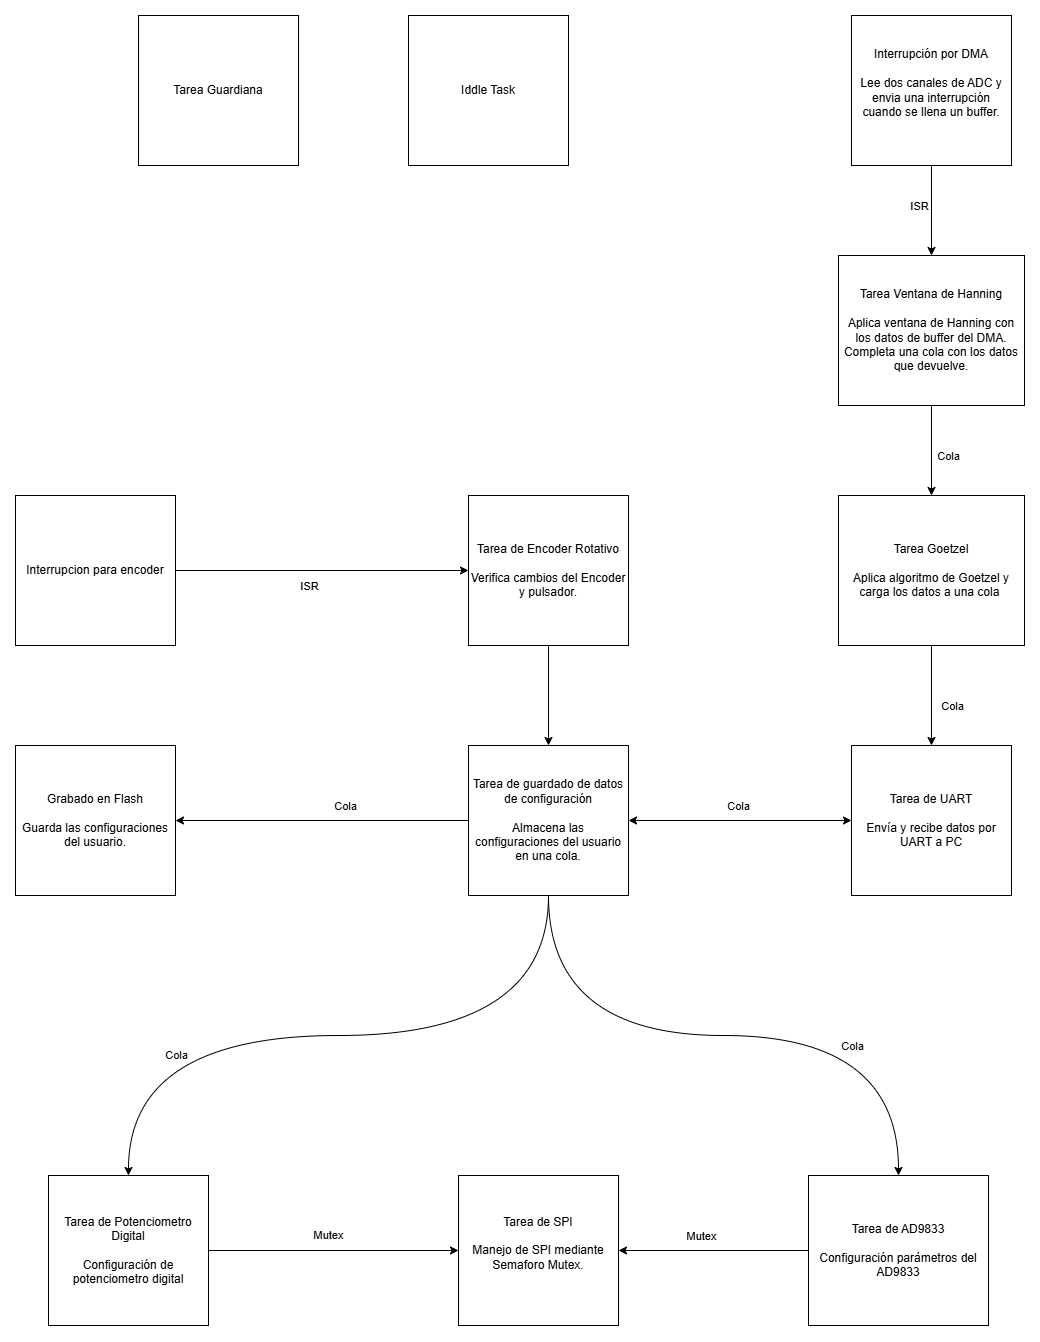

The diagram above was exported from draw.io. Its source (the exported page's mxGraphModel, read from the mxfile embedded in the PNG):
<mxGraphModel dx="2298" dy="940" grid="1" gridSize="10" guides="1" tooltips="1" connect="1" arrows="1" fold="1" page="1" pageScale="1" pageWidth="827" pageHeight="1169" math="0" shadow="0">
  <root>
    <mxCell id="0" />
    <mxCell id="1" parent="0" />
    <mxCell id="gJYi9nbanIax2aeUe3Yz-1" parent="1" style="rounded=0;whiteSpace=wrap;html=1;" value="Tarea Guardiana" vertex="1">
      <mxGeometry height="150" width="160" x="-450" y="190" as="geometry" />
    </mxCell>
    <mxCell id="gJYi9nbanIax2aeUe3Yz-27" edge="1" parent="1" source="gJYi9nbanIax2aeUe3Yz-2" style="edgeStyle=orthogonalEdgeStyle;rounded=0;orthogonalLoop=1;jettySize=auto;html=1;exitX=0;exitY=0.5;exitDx=0;exitDy=0;entryX=1;entryY=0.5;entryDx=0;entryDy=0;curved=1;" target="gJYi9nbanIax2aeUe3Yz-9">
      <mxGeometry relative="1" as="geometry" />
    </mxCell>
    <mxCell id="gJYi9nbanIax2aeUe3Yz-33" connectable="0" parent="gJYi9nbanIax2aeUe3Yz-27" style="edgeLabel;html=1;align=center;verticalAlign=middle;resizable=0;points=[];" value="Mutex" vertex="1">
      <mxGeometry relative="1" x="0.1231" as="geometry">
        <mxPoint x="-1" y="-15" as="offset" />
      </mxGeometry>
    </mxCell>
    <mxCell id="gJYi9nbanIax2aeUe3Yz-2" parent="1" style="rounded=0;whiteSpace=wrap;html=1;" value="Tarea de AD9833&lt;div&gt;&lt;br&gt;&lt;div&gt;Configuración parámetros del AD9833&lt;/div&gt;&lt;/div&gt;" vertex="1">
      <mxGeometry height="150" width="180" x="220" y="1350" as="geometry" />
    </mxCell>
    <mxCell id="gJYi9nbanIax2aeUe3Yz-15" edge="1" parent="1" source="gJYi9nbanIax2aeUe3Yz-3" style="edgeStyle=orthogonalEdgeStyle;rounded=0;orthogonalLoop=1;jettySize=auto;html=1;exitX=0.5;exitY=1;exitDx=0;exitDy=0;entryX=0.5;entryY=0;entryDx=0;entryDy=0;curved=1;" target="gJYi9nbanIax2aeUe3Yz-7">
      <mxGeometry relative="1" as="geometry" />
    </mxCell>
    <mxCell id="gJYi9nbanIax2aeUe3Yz-16" connectable="0" parent="gJYi9nbanIax2aeUe3Yz-15" style="edgeLabel;html=1;align=center;verticalAlign=middle;resizable=0;points=[];" value="Cola" vertex="1">
      <mxGeometry relative="1" x="-0.1056" y="-2" as="geometry">
        <mxPoint x="18" y="10" as="offset" />
      </mxGeometry>
    </mxCell>
    <mxCell id="gJYi9nbanIax2aeUe3Yz-3" parent="1" style="rounded=0;whiteSpace=wrap;html=1;" value="Tarea Ventana de Hanning&lt;div&gt;&lt;br&gt;&lt;/div&gt;&lt;div&gt;Aplica ventana de Hanning con los datos de buffer del DMA. Completa una cola con los datos que devuelve.&lt;/div&gt;" vertex="1">
      <mxGeometry height="150" width="186" x="250" y="430" as="geometry" />
    </mxCell>
    <mxCell id="gJYi9nbanIax2aeUe3Yz-21" edge="1" parent="1" source="gJYi9nbanIax2aeUe3Yz-4" style="edgeStyle=orthogonalEdgeStyle;rounded=0;orthogonalLoop=1;jettySize=auto;html=1;exitX=0;exitY=0.5;exitDx=0;exitDy=0;entryX=1;entryY=0.5;entryDx=0;entryDy=0;curved=1;" target="gJYi9nbanIax2aeUe3Yz-11">
      <mxGeometry relative="1" as="geometry" />
    </mxCell>
    <mxCell id="gJYi9nbanIax2aeUe3Yz-26" connectable="0" parent="gJYi9nbanIax2aeUe3Yz-21" style="edgeLabel;html=1;align=center;verticalAlign=middle;resizable=0;points=[];" value="Cola" vertex="1">
      <mxGeometry relative="1" x="-0.0375" y="2" as="geometry">
        <mxPoint x="18" y="-17" as="offset" />
      </mxGeometry>
    </mxCell>
    <mxCell id="gJYi9nbanIax2aeUe3Yz-23" edge="1" parent="1" source="gJYi9nbanIax2aeUe3Yz-4" style="edgeStyle=orthogonalEdgeStyle;rounded=0;orthogonalLoop=1;jettySize=auto;html=1;exitX=0.5;exitY=1;exitDx=0;exitDy=0;curved=1;" target="gJYi9nbanIax2aeUe3Yz-2">
      <mxGeometry relative="1" as="geometry" />
    </mxCell>
    <mxCell id="gJYi9nbanIax2aeUe3Yz-24" connectable="0" parent="gJYi9nbanIax2aeUe3Yz-23" style="edgeLabel;html=1;align=center;verticalAlign=middle;resizable=0;points=[];" value="Cola" vertex="1">
      <mxGeometry relative="1" x="0.6276" y="4" as="geometry">
        <mxPoint x="-51" y="-13" as="offset" />
      </mxGeometry>
    </mxCell>
    <mxCell id="gJYi9nbanIax2aeUe3Yz-30" edge="1" parent="1" source="gJYi9nbanIax2aeUe3Yz-4" style="edgeStyle=orthogonalEdgeStyle;rounded=0;orthogonalLoop=1;jettySize=auto;html=1;exitX=0.5;exitY=1;exitDx=0;exitDy=0;entryX=0.5;entryY=0;entryDx=0;entryDy=0;curved=1;" target="gJYi9nbanIax2aeUe3Yz-28">
      <mxGeometry relative="1" as="geometry" />
    </mxCell>
    <mxCell id="gJYi9nbanIax2aeUe3Yz-31" connectable="0" parent="gJYi9nbanIax2aeUe3Yz-30" style="edgeLabel;html=1;align=center;verticalAlign=middle;resizable=0;points=[];" value="Cola" vertex="1">
      <mxGeometry relative="1" x="0.6419" y="21" as="geometry">
        <mxPoint x="26" y="5" as="offset" />
      </mxGeometry>
    </mxCell>
    <mxCell id="gJYi9nbanIax2aeUe3Yz-4" parent="1" style="rounded=0;whiteSpace=wrap;html=1;" value="Tarea de guardado de datos de configuración&lt;div&gt;&lt;br&gt;&lt;/div&gt;&lt;div&gt;Almacena las configuraciones del usuario en una cola.&lt;/div&gt;" vertex="1">
      <mxGeometry height="150" width="160" x="-120" y="920" as="geometry" />
    </mxCell>
    <mxCell id="gJYi9nbanIax2aeUe3Yz-34" edge="1" parent="1" source="gJYi9nbanIax2aeUe3Yz-5" style="edgeStyle=orthogonalEdgeStyle;rounded=0;orthogonalLoop=1;jettySize=auto;html=1;exitX=0;exitY=0.5;exitDx=0;exitDy=0;curved=1;startArrow=classic;startFill=1;entryX=1;entryY=0.5;entryDx=0;entryDy=0;" target="gJYi9nbanIax2aeUe3Yz-4">
      <mxGeometry relative="1" as="geometry">
        <mxPoint x="170" y="970" as="targetPoint" />
      </mxGeometry>
    </mxCell>
    <mxCell id="gJYi9nbanIax2aeUe3Yz-37" connectable="0" parent="gJYi9nbanIax2aeUe3Yz-34" style="edgeLabel;html=1;align=center;verticalAlign=middle;resizable=0;points=[];" value="Cola" vertex="1">
      <mxGeometry relative="1" x="0.0878" y="3" as="geometry">
        <mxPoint x="8" y="-18" as="offset" />
      </mxGeometry>
    </mxCell>
    <mxCell id="gJYi9nbanIax2aeUe3Yz-5" parent="1" style="rounded=0;whiteSpace=wrap;html=1;" value="Tarea de UART&lt;div&gt;&lt;br&gt;&lt;/div&gt;&lt;div&gt;Envía y recibe datos por UART a PC&lt;/div&gt;" vertex="1">
      <mxGeometry height="150" width="160" x="263" y="920" as="geometry" />
    </mxCell>
    <mxCell id="gJYi9nbanIax2aeUe3Yz-13" edge="1" parent="1" source="gJYi9nbanIax2aeUe3Yz-6" style="edgeStyle=orthogonalEdgeStyle;rounded=0;orthogonalLoop=1;jettySize=auto;html=1;exitX=0.5;exitY=1;exitDx=0;exitDy=0;entryX=0.5;entryY=0;entryDx=0;entryDy=0;curved=1;" target="gJYi9nbanIax2aeUe3Yz-3">
      <mxGeometry relative="1" as="geometry" />
    </mxCell>
    <mxCell id="gJYi9nbanIax2aeUe3Yz-14" connectable="0" parent="gJYi9nbanIax2aeUe3Yz-13" style="edgeLabel;html=1;align=center;verticalAlign=middle;resizable=0;points=[];" value="ISR" vertex="1">
      <mxGeometry relative="1" x="0.2123" y="-37" as="geometry">
        <mxPoint x="24" y="-14" as="offset" />
      </mxGeometry>
    </mxCell>
    <mxCell id="gJYi9nbanIax2aeUe3Yz-6" parent="1" style="rounded=0;whiteSpace=wrap;html=1;" value="Interrupción por DMA&lt;br&gt;&lt;div&gt;&lt;br&gt;&lt;/div&gt;&lt;div&gt;Lee dos canales de ADC y envia una interrupción cuando se llena un buffer.&lt;/div&gt;&lt;div&gt;&lt;br&gt;&lt;/div&gt;" vertex="1">
      <mxGeometry height="150" width="160" x="263" y="190" as="geometry" />
    </mxCell>
    <mxCell id="gJYi9nbanIax2aeUe3Yz-17" edge="1" parent="1" source="gJYi9nbanIax2aeUe3Yz-7" style="edgeStyle=orthogonalEdgeStyle;rounded=0;orthogonalLoop=1;jettySize=auto;html=1;exitX=0.5;exitY=1;exitDx=0;exitDy=0;entryX=0.5;entryY=0;entryDx=0;entryDy=0;curved=1;" target="gJYi9nbanIax2aeUe3Yz-5">
      <mxGeometry relative="1" as="geometry" />
    </mxCell>
    <mxCell id="gJYi9nbanIax2aeUe3Yz-18" connectable="0" parent="gJYi9nbanIax2aeUe3Yz-17" style="edgeLabel;html=1;align=center;verticalAlign=middle;resizable=0;points=[];" value="Cola" vertex="1">
      <mxGeometry relative="1" x="0.085" y="3" as="geometry">
        <mxPoint x="17" y="6" as="offset" />
      </mxGeometry>
    </mxCell>
    <mxCell id="gJYi9nbanIax2aeUe3Yz-7" parent="1" style="rounded=0;whiteSpace=wrap;html=1;" value="&lt;div&gt;Tarea Goetzel&lt;/div&gt;&lt;div&gt;&lt;br&gt;&lt;/div&gt;&lt;div&gt;Aplica algoritmo de Goetzel y carga los datos a una cola&amp;nbsp;&lt;/div&gt;" vertex="1">
      <mxGeometry height="150" width="186" x="250" y="670" as="geometry" />
    </mxCell>
    <mxCell id="gJYi9nbanIax2aeUe3Yz-9" parent="1" style="rounded=0;whiteSpace=wrap;html=1;" value="Tarea de SPI&lt;div&gt;&lt;br&gt;&lt;/div&gt;&lt;div&gt;Manejo de SPI mediante Semaforo Mutex.&lt;/div&gt;&lt;div&gt;&lt;br&gt;&lt;/div&gt;" vertex="1">
      <mxGeometry height="150" width="160" x="-130" y="1350" as="geometry" />
    </mxCell>
    <mxCell id="gJYi9nbanIax2aeUe3Yz-20" edge="1" parent="1" source="gJYi9nbanIax2aeUe3Yz-10" style="edgeStyle=orthogonalEdgeStyle;rounded=0;orthogonalLoop=1;jettySize=auto;html=1;exitX=0.5;exitY=1;exitDx=0;exitDy=0;entryX=0.5;entryY=0;entryDx=0;entryDy=0;curved=1;" target="gJYi9nbanIax2aeUe3Yz-4">
      <mxGeometry relative="1" as="geometry" />
    </mxCell>
    <mxCell id="gJYi9nbanIax2aeUe3Yz-10" parent="1" style="rounded=0;whiteSpace=wrap;html=1;" value="Tarea de Encoder Rotativo&lt;div&gt;&lt;br&gt;&lt;/div&gt;&lt;div&gt;Verifica cambios del Encoder y pulsador.&lt;/div&gt;" vertex="1">
      <mxGeometry height="150" width="160" x="-120" y="670" as="geometry" />
    </mxCell>
    <mxCell id="gJYi9nbanIax2aeUe3Yz-11" parent="1" style="rounded=0;whiteSpace=wrap;html=1;" value="Grabado en Flash&lt;div&gt;&lt;br&gt;&lt;/div&gt;&lt;div&gt;Guarda las configuraciones del usuario.&lt;/div&gt;" vertex="1">
      <mxGeometry height="150" width="160" x="-573" y="920" as="geometry" />
    </mxCell>
    <mxCell id="gJYi9nbanIax2aeUe3Yz-12" parent="1" style="rounded=0;whiteSpace=wrap;html=1;" value="Iddle Task" vertex="1">
      <mxGeometry height="150" width="160" x="-180" y="190" as="geometry" />
    </mxCell>
    <mxCell id="gJYi9nbanIax2aeUe3Yz-29" edge="1" parent="1" source="gJYi9nbanIax2aeUe3Yz-28" style="edgeStyle=orthogonalEdgeStyle;rounded=0;orthogonalLoop=1;jettySize=auto;html=1;exitX=1;exitY=0.5;exitDx=0;exitDy=0;entryX=0;entryY=0.5;entryDx=0;entryDy=0;curved=1;" target="gJYi9nbanIax2aeUe3Yz-9" value="Mutex">
      <mxGeometry relative="1" x="-0.04" y="15" as="geometry">
        <mxPoint as="offset" />
      </mxGeometry>
    </mxCell>
    <mxCell id="gJYi9nbanIax2aeUe3Yz-28" parent="1" style="rounded=0;whiteSpace=wrap;html=1;" value="Tarea de Potenciometro Digital&lt;div&gt;&lt;br&gt;&lt;div&gt;Configuración de potenciometro digital&lt;/div&gt;&lt;/div&gt;" vertex="1">
      <mxGeometry height="150" width="160" x="-540" y="1350" as="geometry" />
    </mxCell>
    <mxCell id="gJYi9nbanIax2aeUe3Yz-36" edge="1" parent="1" source="gJYi9nbanIax2aeUe3Yz-35" style="edgeStyle=orthogonalEdgeStyle;rounded=0;orthogonalLoop=1;jettySize=auto;html=1;exitX=1;exitY=0.5;exitDx=0;exitDy=0;entryX=0;entryY=0.5;entryDx=0;entryDy=0;curved=1;" target="gJYi9nbanIax2aeUe3Yz-10">
      <mxGeometry relative="1" as="geometry" />
    </mxCell>
    <mxCell id="gJYi9nbanIax2aeUe3Yz-38" connectable="0" parent="gJYi9nbanIax2aeUe3Yz-36" style="edgeLabel;html=1;align=center;verticalAlign=middle;resizable=0;points=[];" value="ISR" vertex="1">
      <mxGeometry relative="1" x="-0.1367" y="-4" as="geometry">
        <mxPoint x="6" y="11" as="offset" />
      </mxGeometry>
    </mxCell>
    <mxCell id="gJYi9nbanIax2aeUe3Yz-35" parent="1" style="rounded=0;whiteSpace=wrap;html=1;" value="Interrupcion para encoder" vertex="1">
      <mxGeometry height="150" width="160" x="-573" y="670" as="geometry" />
    </mxCell>
  </root>
</mxGraphModel>